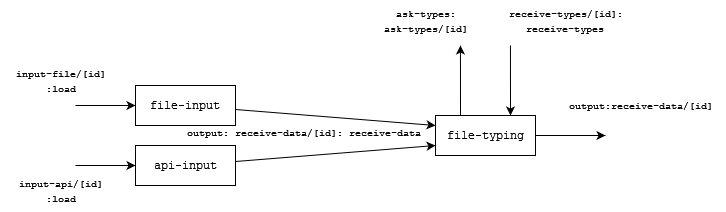

The diagram above was exported from draw.io. Its source (the exported page's mxGraphModel, read from the mxfile embedded in the PNG):
<mxGraphModel dx="385" dy="655" grid="1" gridSize="10" guides="1" tooltips="1" connect="1" arrows="1" fold="1" page="1" pageScale="1" pageWidth="750" pageHeight="850" math="0" shadow="0">
  <root>
    <mxCell id="0" />
    <mxCell id="1" parent="0" />
    <mxCell id="3JhdBazJ__C7a47pZKHN-4" style="edgeStyle=orthogonalEdgeStyle;rounded=0;orthogonalLoop=1;jettySize=auto;html=1;entryX=0;entryY=0.5;entryDx=0;entryDy=0;" edge="1" parent="1" target="3JhdBazJ__C7a47pZKHN-1">
      <mxGeometry relative="1" as="geometry">
        <mxPoint x="80" y="180" as="targetPoint" />
        <mxPoint x="80" y="180" as="sourcePoint" />
      </mxGeometry>
    </mxCell>
    <mxCell id="3JhdBazJ__C7a47pZKHN-6" style="rounded=0;orthogonalLoop=1;jettySize=auto;html=1;entryX=0;entryY=0.25;entryDx=0;entryDy=0;" edge="1" parent="1" source="3JhdBazJ__C7a47pZKHN-1" target="3JhdBazJ__C7a47pZKHN-3">
      <mxGeometry relative="1" as="geometry" />
    </mxCell>
    <mxCell id="3JhdBazJ__C7a47pZKHN-1" value="&lt;div&gt;&lt;font face=&quot;Courier New&quot;&gt;file-input&lt;/font&gt;&lt;/div&gt;" style="rounded=0;whiteSpace=wrap;html=1;" vertex="1" parent="1">
      <mxGeometry x="140" y="160" width="100" height="40" as="geometry" />
    </mxCell>
    <mxCell id="3JhdBazJ__C7a47pZKHN-7" style="rounded=0;orthogonalLoop=1;jettySize=auto;html=1;entryX=0;entryY=0.75;entryDx=0;entryDy=0;" edge="1" parent="1" source="3JhdBazJ__C7a47pZKHN-2" target="3JhdBazJ__C7a47pZKHN-3">
      <mxGeometry relative="1" as="geometry" />
    </mxCell>
    <mxCell id="3JhdBazJ__C7a47pZKHN-2" value="&lt;font face=&quot;Courier New&quot;&gt;api-input&lt;/font&gt;" style="rounded=0;whiteSpace=wrap;html=1;" vertex="1" parent="1">
      <mxGeometry x="140" y="220" width="100" height="40" as="geometry" />
    </mxCell>
    <mxCell id="3JhdBazJ__C7a47pZKHN-8" style="edgeStyle=orthogonalEdgeStyle;rounded=0;orthogonalLoop=1;jettySize=auto;html=1;exitX=0.25;exitY=0;exitDx=0;exitDy=0;" edge="1" parent="1" source="3JhdBazJ__C7a47pZKHN-3">
      <mxGeometry relative="1" as="geometry">
        <mxPoint x="464.95238095238096" y="120" as="targetPoint" />
      </mxGeometry>
    </mxCell>
    <mxCell id="3JhdBazJ__C7a47pZKHN-9" style="edgeStyle=orthogonalEdgeStyle;rounded=0;orthogonalLoop=1;jettySize=auto;html=1;exitX=0.75;exitY=0;exitDx=0;exitDy=0;startArrow=classic;startFill=1;endArrow=none;endFill=0;" edge="1" parent="1" source="3JhdBazJ__C7a47pZKHN-3">
      <mxGeometry relative="1" as="geometry">
        <mxPoint x="514.952380952381" y="120" as="targetPoint" />
      </mxGeometry>
    </mxCell>
    <mxCell id="3JhdBazJ__C7a47pZKHN-11" style="edgeStyle=orthogonalEdgeStyle;rounded=0;orthogonalLoop=1;jettySize=auto;html=1;" edge="1" parent="1" source="3JhdBazJ__C7a47pZKHN-3">
      <mxGeometry relative="1" as="geometry">
        <mxPoint x="610" y="210" as="targetPoint" />
      </mxGeometry>
    </mxCell>
    <mxCell id="3JhdBazJ__C7a47pZKHN-3" value="&lt;div&gt;&lt;font face=&quot;Courier New&quot;&gt;file-typing&lt;/font&gt;&lt;/div&gt;" style="rounded=0;whiteSpace=wrap;html=1;" vertex="1" parent="1">
      <mxGeometry x="440" y="190" width="100" height="40" as="geometry" />
    </mxCell>
    <mxCell id="3JhdBazJ__C7a47pZKHN-5" style="edgeStyle=orthogonalEdgeStyle;rounded=0;orthogonalLoop=1;jettySize=auto;html=1;entryX=0;entryY=0.5;entryDx=0;entryDy=0;" edge="1" parent="1">
      <mxGeometry relative="1" as="geometry">
        <mxPoint x="140" y="240" as="targetPoint" />
        <mxPoint x="80" y="240" as="sourcePoint" />
      </mxGeometry>
    </mxCell>
    <mxCell id="3JhdBazJ__C7a47pZKHN-12" value="&lt;div&gt;&lt;font style=&quot;font-size: 10px;&quot; face=&quot;Courier New&quot;&gt;input-file/[id]&lt;/font&gt;&lt;/div&gt;&lt;div&gt;&lt;font style=&quot;font-size: 10px;&quot; face=&quot;Courier New&quot;&gt;:load&lt;/font&gt;&lt;/div&gt;" style="text;html=1;align=center;verticalAlign=middle;resizable=0;points=[];autosize=1;strokeColor=none;fillColor=none;" vertex="1" parent="1">
      <mxGeometry x="5" y="135" width="120" height="40" as="geometry" />
    </mxCell>
    <mxCell id="3JhdBazJ__C7a47pZKHN-13" value="&lt;div&gt;&lt;font style=&quot;font-size: 10px;&quot; face=&quot;Courier New&quot;&gt;input-api/[id]&lt;/font&gt;&lt;/div&gt;&lt;div&gt;&lt;font style=&quot;font-size: 10px;&quot; face=&quot;Courier New&quot;&gt;:load&lt;/font&gt;&lt;/div&gt;" style="text;html=1;align=center;verticalAlign=middle;resizable=0;points=[];autosize=1;strokeColor=none;fillColor=none;" vertex="1" parent="1">
      <mxGeometry x="10" y="245" width="110" height="40" as="geometry" />
    </mxCell>
    <mxCell id="3JhdBazJ__C7a47pZKHN-14" value="&lt;div&gt;&lt;font style=&quot;font-size: 10px;&quot; face=&quot;Courier New&quot;&gt;output: receive-data/[id]: receive-data&lt;br&gt;&lt;/font&gt;&lt;/div&gt;" style="text;html=1;align=center;verticalAlign=middle;resizable=0;points=[];autosize=1;strokeColor=none;fillColor=none;" vertex="1" parent="1">
      <mxGeometry x="178" y="192" width="260" height="30" as="geometry" />
    </mxCell>
    <mxCell id="3JhdBazJ__C7a47pZKHN-16" value="&lt;div&gt;&lt;font style=&quot;font-size: 10px;&quot; face=&quot;Courier New&quot;&gt;ask-types:&lt;/font&gt;&lt;/div&gt;&lt;div&gt;&lt;font style=&quot;font-size: 10px;&quot; face=&quot;Courier New&quot;&gt;ask-types/[id]&lt;br&gt;&lt;/font&gt;&lt;/div&gt;" style="text;html=1;align=center;verticalAlign=middle;resizable=0;points=[];autosize=1;strokeColor=none;fillColor=none;" vertex="1" parent="1">
      <mxGeometry x="375" y="75" width="110" height="40" as="geometry" />
    </mxCell>
    <mxCell id="3JhdBazJ__C7a47pZKHN-17" value="&lt;div&gt;&lt;font style=&quot;font-size: 10px;&quot; face=&quot;Courier New&quot;&gt;receive-types/[id]:&lt;/font&gt;&lt;/div&gt;&lt;div&gt;&lt;font style=&quot;font-size: 10px;&quot; face=&quot;Courier New&quot;&gt;receive-types&lt;br&gt;&lt;/font&gt;&lt;/div&gt;" style="text;html=1;align=center;verticalAlign=middle;resizable=0;points=[];autosize=1;strokeColor=none;fillColor=none;" vertex="1" parent="1">
      <mxGeometry x="500" y="75" width="140" height="40" as="geometry" />
    </mxCell>
    <mxCell id="3JhdBazJ__C7a47pZKHN-18" value="&lt;div&gt;&lt;font style=&quot;font-size: 10px;&quot; face=&quot;Courier New&quot;&gt;output:receive-data/[id]&lt;br&gt;&lt;/font&gt;&lt;/div&gt;" style="text;html=1;align=center;verticalAlign=middle;resizable=0;points=[];autosize=1;strokeColor=none;fillColor=none;" vertex="1" parent="1">
      <mxGeometry x="560" y="165" width="170" height="30" as="geometry" />
    </mxCell>
  </root>
</mxGraphModel>